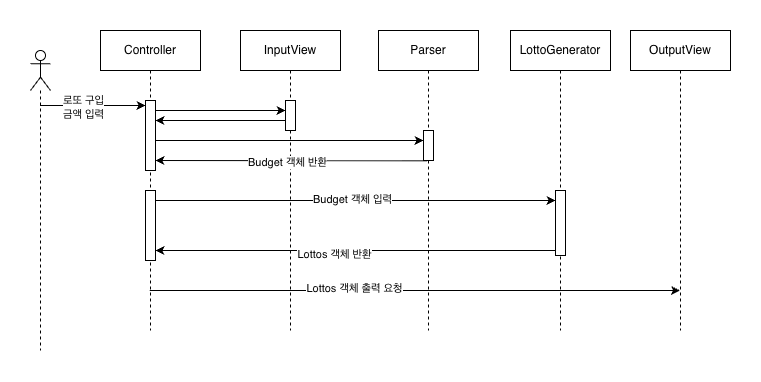

The diagram above was exported from draw.io. Its source (the exported page's mxGraphModel, read from the mxfile embedded in the PNG):
<mxGraphModel dx="881" dy="1000" grid="1" gridSize="10" guides="1" tooltips="1" connect="1" arrows="1" fold="1" page="1" pageScale="1" pageWidth="850" pageHeight="1100" math="0" shadow="0">
  <root>
    <mxCell id="0" />
    <mxCell id="1" parent="0" />
    <mxCell id="2" style="edgeStyle=elbowEdgeStyle;rounded=0;orthogonalLoop=1;jettySize=auto;html=1;elbow=horizontal;curved=0;" edge="1" source="4" target="25" parent="1">
      <mxGeometry relative="1" as="geometry">
        <Array as="points">
          <mxPoint x="400" y="280" />
        </Array>
      </mxGeometry>
    </mxCell>
    <mxCell id="3" value="Lottos 객체 출력 요청" style="edgeLabel;html=1;align=center;verticalAlign=middle;resizable=0;points=[];" connectable="0" vertex="1" parent="2">
      <mxGeometry x="-0.2319" y="3" relative="1" as="geometry">
        <mxPoint as="offset" />
      </mxGeometry>
    </mxCell>
    <mxCell id="4" value="Controller" style="shape=umlLifeline;perimeter=lifelinePerimeter;whiteSpace=wrap;html=1;container=0;dropTarget=0;collapsible=0;recursiveResize=0;outlineConnect=0;portConstraint=eastwest;newEdgeStyle={&quot;edgeStyle&quot;:&quot;elbowEdgeStyle&quot;,&quot;elbow&quot;:&quot;vertical&quot;,&quot;curved&quot;:0,&quot;rounded&quot;:0};" vertex="1" parent="1">
      <mxGeometry x="110" y="20" width="100" height="300" as="geometry" />
    </mxCell>
    <mxCell id="5" value="" style="html=1;points=[];perimeter=orthogonalPerimeter;outlineConnect=0;targetShapes=umlLifeline;portConstraint=eastwest;newEdgeStyle={&quot;edgeStyle&quot;:&quot;elbowEdgeStyle&quot;,&quot;elbow&quot;:&quot;vertical&quot;,&quot;curved&quot;:0,&quot;rounded&quot;:0};" vertex="1" parent="4">
      <mxGeometry x="45" y="70" width="10" height="70" as="geometry" />
    </mxCell>
    <mxCell id="6" value="" style="html=1;points=[];perimeter=orthogonalPerimeter;outlineConnect=0;targetShapes=umlLifeline;portConstraint=eastwest;newEdgeStyle={&quot;edgeStyle&quot;:&quot;elbowEdgeStyle&quot;,&quot;elbow&quot;:&quot;vertical&quot;,&quot;curved&quot;:0,&quot;rounded&quot;:0};" vertex="1" parent="4">
      <mxGeometry x="45" y="160" width="10" height="70" as="geometry" />
    </mxCell>
    <mxCell id="7" value="Parser" style="shape=umlLifeline;perimeter=lifelinePerimeter;whiteSpace=wrap;html=1;container=0;dropTarget=0;collapsible=0;recursiveResize=0;outlineConnect=0;portConstraint=eastwest;newEdgeStyle={&quot;edgeStyle&quot;:&quot;elbowEdgeStyle&quot;,&quot;elbow&quot;:&quot;vertical&quot;,&quot;curved&quot;:0,&quot;rounded&quot;:0};size=40;" vertex="1" parent="1">
      <mxGeometry x="388" y="20" width="100" height="300" as="geometry" />
    </mxCell>
    <mxCell id="8" value="" style="html=1;points=[];perimeter=orthogonalPerimeter;outlineConnect=0;targetShapes=umlLifeline;portConstraint=eastwest;newEdgeStyle={&quot;edgeStyle&quot;:&quot;elbowEdgeStyle&quot;,&quot;elbow&quot;:&quot;vertical&quot;,&quot;curved&quot;:0,&quot;rounded&quot;:0};" vertex="1" parent="7">
      <mxGeometry x="45" y="100" width="10" height="30" as="geometry" />
    </mxCell>
    <mxCell id="9" style="edgeStyle=orthogonalEdgeStyle;rounded=0;orthogonalLoop=1;jettySize=auto;html=1;curved=0;" edge="1" target="5" parent="1">
      <mxGeometry relative="1" as="geometry">
        <mxPoint x="49.388888888888914" y="95" as="sourcePoint" />
        <mxPoint x="189" y="95" as="targetPoint" />
        <Array as="points">
          <mxPoint x="120" y="95" />
          <mxPoint x="120" y="95" />
        </Array>
      </mxGeometry>
    </mxCell>
    <mxCell id="10" value="로또 구입&lt;div&gt;금액 입력&lt;/div&gt;" style="edgeLabel;html=1;align=center;verticalAlign=middle;resizable=0;points=[];" connectable="0" vertex="1" parent="9">
      <mxGeometry x="-0.1884" y="-2" relative="1" as="geometry">
        <mxPoint y="-1" as="offset" />
      </mxGeometry>
    </mxCell>
    <mxCell id="11" value="" style="shape=umlLifeline;perimeter=lifelinePerimeter;whiteSpace=wrap;html=1;container=1;dropTarget=0;collapsible=0;recursiveResize=0;outlineConnect=0;portConstraint=eastwest;newEdgeStyle={&quot;curved&quot;:0,&quot;rounded&quot;:0};participant=umlActor;" vertex="1" parent="1">
      <mxGeometry x="40" y="40" width="20" height="300" as="geometry" />
    </mxCell>
    <mxCell id="12" value="InputView" style="shape=umlLifeline;perimeter=lifelinePerimeter;whiteSpace=wrap;html=1;container=0;dropTarget=0;collapsible=0;recursiveResize=0;outlineConnect=0;portConstraint=eastwest;newEdgeStyle={&quot;edgeStyle&quot;:&quot;elbowEdgeStyle&quot;,&quot;elbow&quot;:&quot;vertical&quot;,&quot;curved&quot;:0,&quot;rounded&quot;:0};" vertex="1" parent="1">
      <mxGeometry x="250" y="20" width="100" height="300" as="geometry" />
    </mxCell>
    <mxCell id="13" value="" style="html=1;points=[];perimeter=orthogonalPerimeter;outlineConnect=0;targetShapes=umlLifeline;portConstraint=eastwest;newEdgeStyle={&quot;edgeStyle&quot;:&quot;elbowEdgeStyle&quot;,&quot;elbow&quot;:&quot;vertical&quot;,&quot;curved&quot;:0,&quot;rounded&quot;:0};" vertex="1" parent="12">
      <mxGeometry x="45" y="70" width="10" height="30" as="geometry" />
    </mxCell>
    <mxCell id="14" style="edgeStyle=elbowEdgeStyle;rounded=0;orthogonalLoop=1;jettySize=auto;html=1;elbow=vertical;curved=0;" edge="1" source="5" target="13" parent="1">
      <mxGeometry relative="1" as="geometry">
        <Array as="points">
          <mxPoint x="230" y="100" />
        </Array>
      </mxGeometry>
    </mxCell>
    <mxCell id="15" style="edgeStyle=elbowEdgeStyle;rounded=0;orthogonalLoop=1;jettySize=auto;html=1;elbow=vertical;curved=0;" edge="1" source="5" target="8" parent="1">
      <mxGeometry relative="1" as="geometry">
        <Array as="points">
          <mxPoint x="360" y="130" />
        </Array>
      </mxGeometry>
    </mxCell>
    <mxCell id="16" style="edgeStyle=elbowEdgeStyle;rounded=0;orthogonalLoop=1;jettySize=auto;html=1;elbow=vertical;curved=0;" edge="1" target="5" parent="1">
      <mxGeometry relative="1" as="geometry">
        <mxPoint x="436.55" y="150.30692307692308" as="sourcePoint" />
        <mxPoint x="163.4439393939394" y="150" as="targetPoint" />
        <Array as="points">
          <mxPoint x="293.55" y="150" />
        </Array>
      </mxGeometry>
    </mxCell>
    <mxCell id="17" value="Budget 객체 반환" style="edgeLabel;html=1;align=center;verticalAlign=middle;resizable=0;points=[];" connectable="0" vertex="1" parent="16">
      <mxGeometry x="0.0293" y="1" relative="1" as="geometry">
        <mxPoint as="offset" />
      </mxGeometry>
    </mxCell>
    <mxCell id="18" style="edgeStyle=elbowEdgeStyle;rounded=0;orthogonalLoop=1;jettySize=auto;html=1;elbow=horizontal;curved=0;" edge="1" source="13" target="5" parent="1">
      <mxGeometry relative="1" as="geometry">
        <Array as="points">
          <mxPoint x="250" y="110" />
        </Array>
      </mxGeometry>
    </mxCell>
    <mxCell id="19" value="LottoGenerator" style="shape=umlLifeline;perimeter=lifelinePerimeter;whiteSpace=wrap;html=1;container=0;dropTarget=0;collapsible=0;recursiveResize=0;outlineConnect=0;portConstraint=eastwest;newEdgeStyle={&quot;edgeStyle&quot;:&quot;elbowEdgeStyle&quot;,&quot;elbow&quot;:&quot;vertical&quot;,&quot;curved&quot;:0,&quot;rounded&quot;:0};size=40;" vertex="1" parent="1">
      <mxGeometry x="520" y="20" width="100" height="300" as="geometry" />
    </mxCell>
    <mxCell id="20" value="" style="html=1;points=[];perimeter=orthogonalPerimeter;outlineConnect=0;targetShapes=umlLifeline;portConstraint=eastwest;newEdgeStyle={&quot;edgeStyle&quot;:&quot;elbowEdgeStyle&quot;,&quot;elbow&quot;:&quot;vertical&quot;,&quot;curved&quot;:0,&quot;rounded&quot;:0};" vertex="1" parent="19">
      <mxGeometry x="45" y="160" width="10" height="65" as="geometry" />
    </mxCell>
    <mxCell id="21" style="edgeStyle=elbowEdgeStyle;rounded=0;orthogonalLoop=1;jettySize=auto;html=1;elbow=vertical;curved=0;" edge="1" source="6" target="20" parent="1">
      <mxGeometry relative="1" as="geometry">
        <Array as="points">
          <mxPoint x="370" y="190" />
        </Array>
      </mxGeometry>
    </mxCell>
    <mxCell id="22" value="Budget 객체 입력" style="edgeLabel;html=1;align=center;verticalAlign=middle;resizable=0;points=[];" connectable="0" vertex="1" parent="21">
      <mxGeometry x="-0.018" y="2" relative="1" as="geometry">
        <mxPoint as="offset" />
      </mxGeometry>
    </mxCell>
    <mxCell id="23" style="edgeStyle=elbowEdgeStyle;rounded=0;orthogonalLoop=1;jettySize=auto;html=1;elbow=vertical;curved=0;" edge="1" source="20" target="6" parent="1">
      <mxGeometry relative="1" as="geometry">
        <Array as="points">
          <mxPoint x="380" y="240" />
        </Array>
      </mxGeometry>
    </mxCell>
    <mxCell id="24" value="Lottos 객체 반환" style="edgeLabel;html=1;align=center;verticalAlign=middle;resizable=0;points=[];" connectable="0" vertex="1" parent="23">
      <mxGeometry x="0.1093" y="3" relative="1" as="geometry">
        <mxPoint as="offset" />
      </mxGeometry>
    </mxCell>
    <mxCell id="25" value="OutputView" style="shape=umlLifeline;perimeter=lifelinePerimeter;whiteSpace=wrap;html=1;container=0;dropTarget=0;collapsible=0;recursiveResize=0;outlineConnect=0;portConstraint=eastwest;newEdgeStyle={&quot;edgeStyle&quot;:&quot;elbowEdgeStyle&quot;,&quot;elbow&quot;:&quot;vertical&quot;,&quot;curved&quot;:0,&quot;rounded&quot;:0};size=40;" vertex="1" parent="1">
      <mxGeometry x="640" y="20" width="100" height="300" as="geometry" />
    </mxCell>
  </root>
</mxGraphModel>